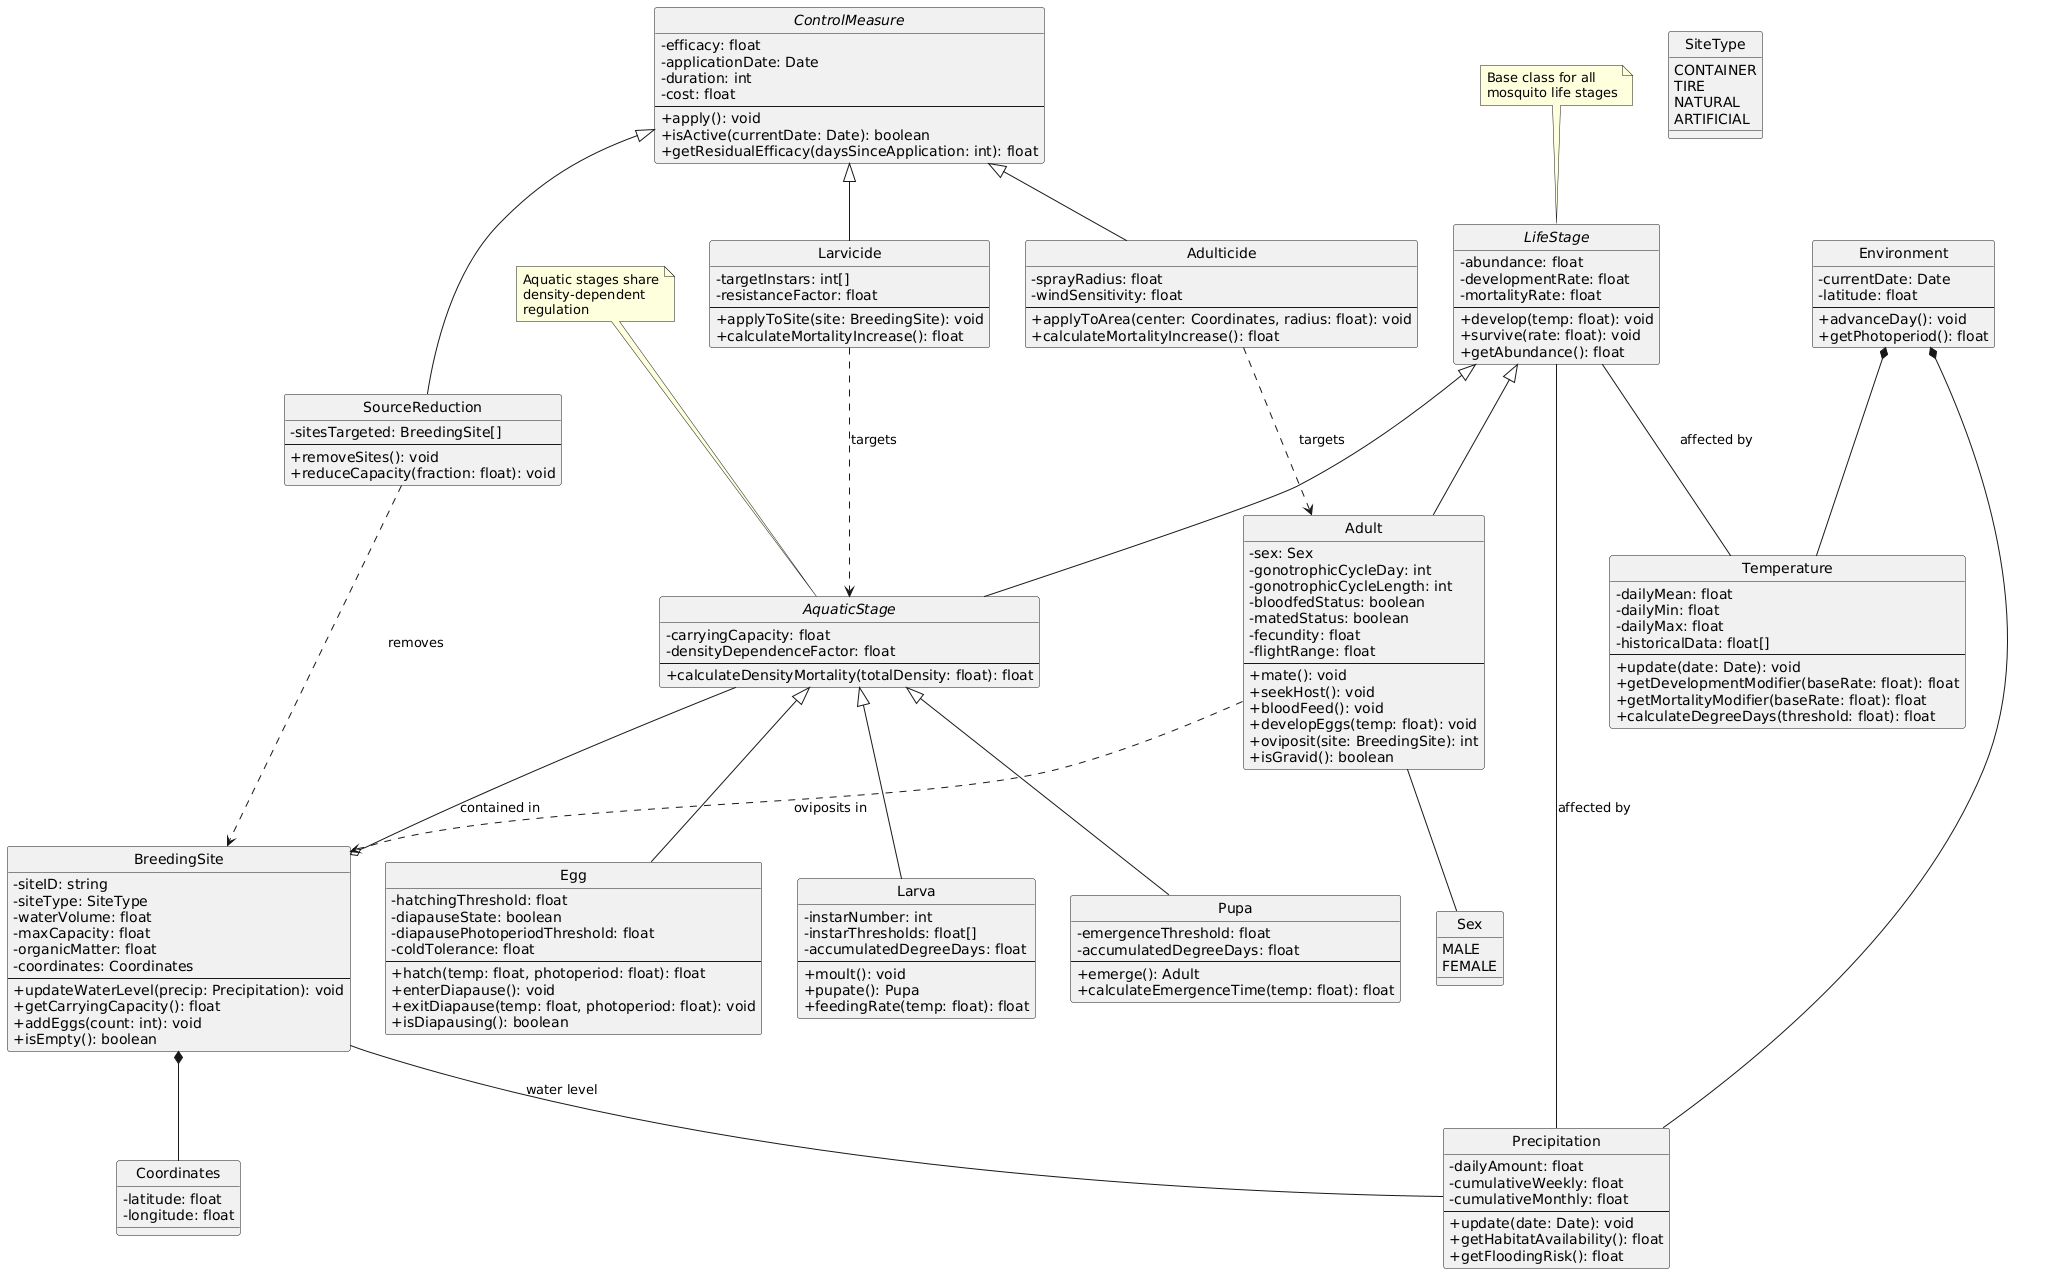

The diagram above was rendered by PlantUML. Its source (embedded in the PNG):
@startuml AedesClassDiagram

skinparam classAttributeIconSize 0
hide circle

abstract class LifeStage {
  - abundance: float
  - developmentRate: float
  - mortalityRate: float
  --
  + develop(temp: float): void
  + survive(rate: float): void
  + getAbundance(): float
}

abstract class AquaticStage {
  - carryingCapacity: float
  - densityDependenceFactor: float
  --
  + calculateDensityMortality(totalDensity: float): float
}

class Egg {
  - hatchingThreshold: float
  - diapauseState: boolean
  - diapausePhotoperiodThreshold: float
  - coldTolerance: float
  --
  + hatch(temp: float, photoperiod: float): float
  + enterDiapause(): void
  + exitDiapause(temp: float, photoperiod: float): void
  + isDiapausing(): boolean
}

class Larva {
  - instarNumber: int
  - instarThresholds: float[]
  - accumulatedDegreeDays: float
  --
  + moult(): void
  + pupate(): Pupa
  + feedingRate(temp: float): float
}

class Pupa {
  - emergenceThreshold: float
  - accumulatedDegreeDays: float
  --
  + emerge(): Adult
  + calculateEmergenceTime(temp: float): float
}

class Adult {
  - sex: Sex
  - gonotrophicCycleDay: int
  - gonotrophicCycleLength: int
  - bloodfedStatus: boolean
  - matedStatus: boolean
  - fecundity: float
  - flightRange: float
  --
  + mate(): void
  + seekHost(): void
  + bloodFeed(): void
  + developEggs(temp: float): void
  + oviposit(site: BreedingSite): int
  + isGravid(): boolean
}

enum Sex {
  MALE
  FEMALE
}

class Environment {
  - currentDate: Date
  - latitude: float
  --
  + advanceDay(): void
  + getPhotoperiod(): float
}

class Temperature {
  - dailyMean: float
  - dailyMin: float
  - dailyMax: float
  - historicalData: float[]
  --
  + update(date: Date): void
  + getDevelopmentModifier(baseRate: float): float
  + getMortalityModifier(baseRate: float): float
  + calculateDegreeDays(threshold: float): float
}

class Precipitation {
  - dailyAmount: float
  - cumulativeWeekly: float
  - cumulativeMonthly: float
  --
  + update(date: Date): void
  + getHabitatAvailability(): float
  + getFloodingRisk(): float
}

class BreedingSite {
  - siteID: string
  - siteType: SiteType
  - waterVolume: float
  - maxCapacity: float
  - organicMatter: float
  - coordinates: Coordinates
  --
  + updateWaterLevel(precip: Precipitation): void
  + getCarryingCapacity(): float
  + addEggs(count: int): void
  + isEmpty(): boolean
}

enum SiteType {
  CONTAINER
  TIRE
  NATURAL
  ARTIFICIAL
}

class Coordinates {
  - latitude: float
  - longitude: float
}

abstract class ControlMeasure {
  - efficacy: float
  - applicationDate: Date
  - duration: int
  - cost: float
  --
  + apply(): void
  + isActive(currentDate: Date): boolean
  + getResidualEfficacy(daysSinceApplication: int): float
}

class Larvicide {
  - targetInstars: int[]
  - resistanceFactor: float
  --
  + applyToSite(site: BreedingSite): void
  + calculateMortalityIncrease(): float
}

class Adulticide {
  - sprayRadius: float
  - windSensitivity: float
  --
  + applyToArea(center: Coordinates, radius: float): void
  + calculateMortalityIncrease(): float
}

class SourceReduction {
  - sitesTargeted: BreedingSite[]
  --
  + removeSites(): void
  + reduceCapacity(fraction: float): void
}

LifeStage <|-- AquaticStage
AquaticStage <|-- Egg
AquaticStage <|-- Larva
AquaticStage <|-- Pupa
LifeStage <|-- Adult

ControlMeasure <|-- Larvicide
ControlMeasure <|-- Adulticide
ControlMeasure <|-- SourceReduction

Environment *-- Temperature
Environment *-- Precipitation

LifeStage -- Temperature : affected by
LifeStage -- Precipitation : affected by

AquaticStage --o BreedingSite : contained in
Adult ..> BreedingSite : oviposits in

BreedingSite *-- Coordinates
BreedingSite -- Precipitation : water level

Larvicide ..> AquaticStage : targets
Adulticide ..> Adult : targets
SourceReduction ..> BreedingSite : removes

Adult -- Sex

note "Base class for all\nmosquito life stages" as N1
N1 .. LifeStage

note "Aquatic stages share\ndensity-dependent\nregulation" as N2
N2 .. AquaticStage

@enduml